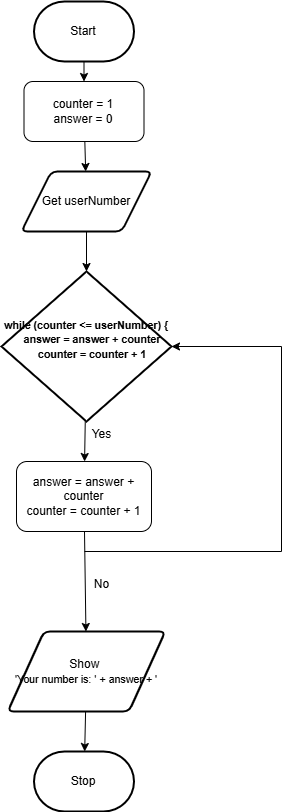

The diagram above was exported from draw.io. Its source (the exported page's mxGraphModel, read from the mxfile embedded in the PNG):
<mxGraphModel dx="469" dy="434" grid="1" gridSize="10" guides="1" tooltips="1" connect="1" arrows="1" fold="1" page="1" pageScale="1" pageWidth="850" pageHeight="1100" math="0" shadow="0">
  <root>
    <mxCell id="0" />
    <mxCell id="1" parent="0" />
    <mxCell id="11" value="" style="edgeStyle=none;html=1;" edge="1" parent="1" source="2" target="5">
      <mxGeometry relative="1" as="geometry" />
    </mxCell>
    <mxCell id="2" value="Start" style="strokeWidth=2;html=1;shape=mxgraph.flowchart.terminator;whiteSpace=wrap;" parent="1" vertex="1">
      <mxGeometry x="232.5" y="260" width="100" height="60" as="geometry" />
    </mxCell>
    <mxCell id="3" value="Stop" style="strokeWidth=2;html=1;shape=mxgraph.flowchart.terminator;whiteSpace=wrap;" parent="1" vertex="1">
      <mxGeometry x="232.5" y="1010" width="100" height="60" as="geometry" />
    </mxCell>
    <mxCell id="13" value="" style="edgeStyle=none;html=1;" edge="1" parent="1" source="4" target="7">
      <mxGeometry relative="1" as="geometry" />
    </mxCell>
    <mxCell id="4" value="Get userNumber" style="shape=parallelogram;html=1;strokeWidth=2;perimeter=parallelogramPerimeter;whiteSpace=wrap;rounded=1;arcSize=12;size=0.23;" parent="1" vertex="1">
      <mxGeometry x="220" y="430" width="130" height="60" as="geometry" />
    </mxCell>
    <mxCell id="12" value="" style="edgeStyle=none;html=1;" edge="1" parent="1" source="5" target="4">
      <mxGeometry relative="1" as="geometry" />
    </mxCell>
    <mxCell id="5" value="counter = 1&lt;div&gt;answer = 0&lt;/div&gt;" style="html=1;dashed=0;whiteSpace=wrap;rounded=1;" vertex="1" parent="1">
      <mxGeometry x="222.5" y="340" width="120" height="60" as="geometry" />
    </mxCell>
    <mxCell id="15" value="" style="edgeStyle=none;html=1;" edge="1" parent="1" source="7" target="8">
      <mxGeometry relative="1" as="geometry" />
    </mxCell>
    <mxCell id="7" value="&lt;span id=&quot;docs-internal-guid-6769116f-7fff-63d9-ad6a-4a7cd17ae155&quot;&gt;&lt;h5 style=&quot;line-height:1.3800000000000001;margin-top:0pt;margin-bottom:10pt;&quot;&gt;&lt;span style=&quot;font-size: 8pt; font-family: Cabin, sans-serif; color: rgb(0, 0, 0); background-color: transparent; font-variant-numeric: normal; font-variant-east-asian: normal; font-variant-alternates: normal; font-variant-position: normal; font-variant-emoji: normal; vertical-align: baseline; white-space-collapse: preserve;&quot;&gt;while (counter &amp;lt;= userNumber) {&lt;br&gt;&lt;/span&gt;&lt;span style=&quot;font-size: 8pt; font-family: Cabin, sans-serif; color: rgb(0, 0, 0); background-color: transparent; font-variant-numeric: normal; font-variant-east-asian: normal; font-variant-alternates: normal; font-variant-position: normal; font-variant-emoji: normal; vertical-align: baseline; white-space-collapse: preserve;&quot;&gt;&amp;nbsp;&amp;nbsp;&amp;nbsp;&amp;nbsp;answer = answer + counter&lt;br&gt;&lt;/span&gt;&lt;span style=&quot;font-size: 8pt; font-family: Cabin, sans-serif; color: rgb(0, 0, 0); background-color: transparent; font-variant-numeric: normal; font-variant-east-asian: normal; font-variant-alternates: normal; font-variant-position: normal; font-variant-emoji: normal; vertical-align: baseline; white-space-collapse: preserve;&quot;&gt;&amp;nbsp;&amp;nbsp;&amp;nbsp;&amp;nbsp;counter = counter + 1&lt;/span&gt;&lt;/h5&gt;&lt;/span&gt;" style="strokeWidth=2;html=1;shape=mxgraph.flowchart.decision;whiteSpace=wrap;" vertex="1" parent="1">
      <mxGeometry x="200" y="530" width="170" height="150" as="geometry" />
    </mxCell>
    <mxCell id="16" value="" style="edgeStyle=none;html=1;" edge="1" parent="1" source="8" target="9">
      <mxGeometry relative="1" as="geometry" />
    </mxCell>
    <mxCell id="8" value="answer = answer + counter&lt;div&gt;counter = counter + 1&lt;/div&gt;" style="html=1;dashed=0;whiteSpace=wrap;rounded=1;" vertex="1" parent="1">
      <mxGeometry x="215" y="720" width="135" height="70" as="geometry" />
    </mxCell>
    <mxCell id="17" value="" style="edgeStyle=none;html=1;" edge="1" parent="1" source="9" target="3">
      <mxGeometry relative="1" as="geometry" />
    </mxCell>
    <mxCell id="9" value="&lt;div&gt;&lt;br&gt;&lt;/div&gt;Show&amp;nbsp;&lt;span id=&quot;docs-internal-guid-e7d50cb8-7fff-e054-1e91-5f3fbf7d3074&quot;&gt;&lt;p style=&quot;line-height:1.3800000000000001;margin-top:0pt;margin-bottom:10pt;&quot; dir=&quot;ltr&quot;&gt;&lt;span style=&quot;font-size: 8pt; font-family: Cabin, sans-serif; color: rgb(0, 0, 0); background-color: transparent; font-variant-numeric: normal; font-variant-east-asian: normal; font-variant-alternates: normal; font-variant-position: normal; font-variant-emoji: normal; vertical-align: baseline; white-space-collapse: preserve;&quot;&gt;'Your number is: ' + answer + '&lt;/span&gt;&lt;/p&gt;&lt;/span&gt;" style="shape=parallelogram;html=1;strokeWidth=2;perimeter=parallelogramPerimeter;whiteSpace=wrap;rounded=1;arcSize=12;size=0.23;" vertex="1" parent="1">
      <mxGeometry x="206.25" y="890" width="157.5" height="80" as="geometry" />
    </mxCell>
    <mxCell id="21" value="Yes" style="text;html=1;align=center;verticalAlign=middle;resizable=0;points=[];autosize=1;strokeColor=none;fillColor=none;" vertex="1" parent="1">
      <mxGeometry x="280" y="678" width="40" height="30" as="geometry" />
    </mxCell>
    <mxCell id="23" style="edgeStyle=none;html=1;entryX=1;entryY=0.5;entryDx=0;entryDy=0;entryPerimeter=0;rounded=0;curved=0;" edge="1" parent="1" target="7">
      <mxGeometry relative="1" as="geometry">
        <mxPoint x="283" y="810" as="sourcePoint" />
        <Array as="points">
          <mxPoint x="480" y="810" />
          <mxPoint x="480" y="605" />
        </Array>
      </mxGeometry>
    </mxCell>
    <mxCell id="24" value="No" style="text;html=1;align=center;verticalAlign=middle;resizable=0;points=[];autosize=1;strokeColor=none;fillColor=none;" vertex="1" parent="1">
      <mxGeometry x="280" y="828" width="40" height="30" as="geometry" />
    </mxCell>
  </root>
</mxGraphModel>